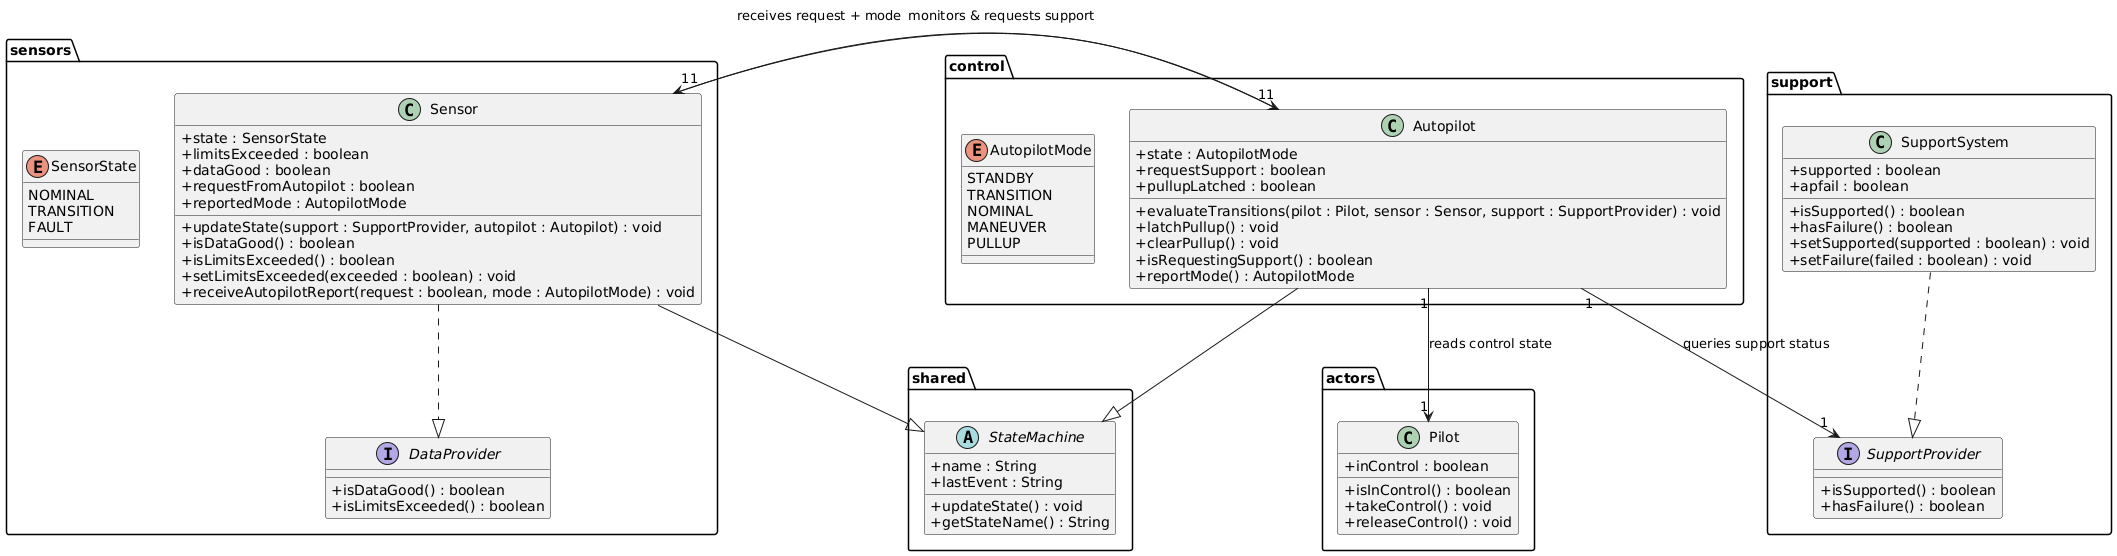

The diagram above was rendered by PlantUML. Its source (embedded in the PNG):
@startuml
skinparam classAttributeIconSize 0

package "shared" {
  abstract class StateMachine {
    +name : String
    +lastEvent : String
    +updateState() : void
    +getStateName() : String
  }
}

package "actors" {
  class Pilot {
    +inControl : boolean
    +isInControl() : boolean
    +takeControl() : void
    +releaseControl() : void
  }
}

package "support" {
  interface SupportProvider {
    +isSupported() : boolean
    +hasFailure() : boolean
  }

  class SupportSystem {
    +supported : boolean
    +apfail : boolean
    +isSupported() : boolean
    +hasFailure() : boolean
    +setSupported(supported : boolean) : void
    +setFailure(failed : boolean) : void
  }

  SupportSystem ..|> SupportProvider
}

package "sensors" {
  interface DataProvider {
    +isDataGood() : boolean
    +isLimitsExceeded() : boolean
  }

  enum SensorState {
    NOMINAL
    TRANSITION
    FAULT
  }

  class Sensor {
    +state : SensorState
    +limitsExceeded : boolean
    +dataGood : boolean
    +requestFromAutopilot : boolean
    +reportedMode : AutopilotMode
    +updateState(support : SupportProvider, autopilot : Autopilot) : void
    +isDataGood() : boolean
    +isLimitsExceeded() : boolean
    +setLimitsExceeded(exceeded : boolean) : void
    +receiveAutopilotReport(request : boolean, mode : AutopilotMode) : void
  }

  Sensor ..|> DataProvider
  Sensor --|> StateMachine
}

package "control" {
  enum AutopilotMode {
    STANDBY
    TRANSITION
    NOMINAL
    MANEUVER
    PULLUP
  }

  class Autopilot {
    +state : AutopilotMode
    +requestSupport : boolean
    +pullupLatched : boolean
    +evaluateTransitions(pilot : Pilot, sensor : Sensor, support : SupportProvider) : void
    +latchPullup() : void
    +clearPullup() : void
    +isRequestingSupport() : boolean
    +reportMode() : AutopilotMode
  }

  Autopilot --|> StateMachine
}

' Associations with multiplicities and labels
Autopilot "1" --> "1" Sensor : monitors & requests support
Autopilot "1" --> "1" Pilot : reads control state
Autopilot "1" --> "1" SupportProvider : queries support status
Sensor "1" --> "1" Autopilot : receives request + mode
@enduml